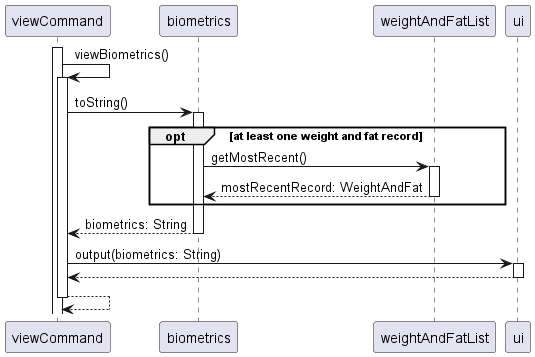

The diagram above was rendered by PlantUML. Its source (embedded in the PNG):
@startuml
'https://plantuml.com/sequence-diagram

autoactivate on

activate viewCommand
    viewCommand -> viewCommand: viewBiometrics()
    viewCommand -> biometrics: toString()
    opt at least one weight and fat record
        biometrics -> weightAndFatList: getMostRecent()
        return mostRecentRecord: WeightAndFat
    end

    return biometrics: String
    viewCommand -> ui: output(biometrics: String)
    return
return

@enduml